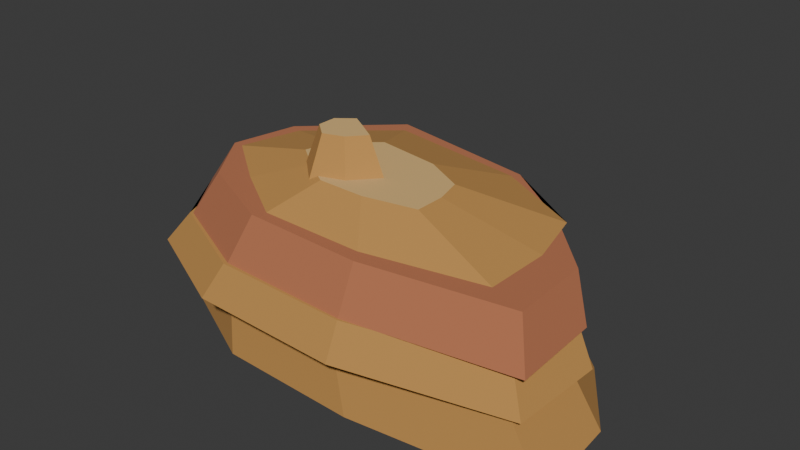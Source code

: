 # Source: rocks.blend  (saved by Blender 5.2.44; exported with 4.5.12 LTS)
import bpy
from mathutils import Matrix  # noqa: F401  (used for matrix-valued properties, if any)

bpy.ops.wm.read_factory_settings(use_empty=True)
scene = bpy.context.scene
scene.name = 'Scene'

# ---- collections
col_collection = bpy.data.collections.new('Collection'); scene.collection.children.link(col_collection)

# ---- materials (node trees are filled in below, after node groups)
mat_sand_shadow = bpy.data.materials.new('sand_shadow')
mat_sand_shadow.diffuse_color = (0.552, 0.2831, 0.07619, 1.0)
mat_sand_mid = bpy.data.materials.new('sand_mid')
mat_sand_mid.diffuse_color = (0.7379, 0.4793, 0.1878, 1.0)
mat_clay = bpy.data.materials.new('clay')
mat_clay.diffuse_color = (0.4851, 0.1714, 0.08022, 1.0)

# ---- material node trees
mat_sand_shadow.use_nodes = True; mat_sand_shadow.node_tree.nodes.clear()
_N = mat_sand_shadow.node_tree.nodes; _L = mat_sand_shadow.node_tree.links
n0 = _N.new('ShaderNodeBsdfPrincipled'); n0.name = 'Principled BSDF'; n0.location = (-200, 100)
n0.inputs[0].default_value = (0.552, 0.2831, 0.07619, 1.0)
n0.inputs[2].default_value = 1.0
n0.inputs[10].default_value = 0.005
n1 = _N.new('ShaderNodeOutputMaterial'); n1.name = 'Material Output'; n1.location = (200, 100)
_L.new(n0.outputs[0], n1.inputs[0])
n1.is_active_output = True
mat_sand_mid.use_nodes = True; mat_sand_mid.node_tree.nodes.clear()
_N = mat_sand_mid.node_tree.nodes; _L = mat_sand_mid.node_tree.links
n0 = _N.new('ShaderNodeBsdfPrincipled'); n0.name = 'Principled BSDF'; n0.location = (-200, 100)
n0.inputs[0].default_value = (0.7379, 0.4793, 0.1878, 1.0)
n0.inputs[2].default_value = 1.0
n0.inputs[10].default_value = 0.005
n1 = _N.new('ShaderNodeOutputMaterial'); n1.name = 'Material Output'; n1.location = (200, 100)
_L.new(n0.outputs[0], n1.inputs[0])
n1.is_active_output = True
mat_clay.use_nodes = True; mat_clay.node_tree.nodes.clear()
_N = mat_clay.node_tree.nodes; _L = mat_clay.node_tree.links
n0 = _N.new('ShaderNodeBsdfPrincipled'); n0.name = 'Principled BSDF'; n0.location = (-200, 100)
n0.inputs[0].default_value = (0.4851, 0.1714, 0.08022, 1.0)
n0.inputs[2].default_value = 1.0
n0.inputs[10].default_value = 0.005
n1 = _N.new('ShaderNodeOutputMaterial'); n1.name = 'Material Output'; n1.location = (200, 100)
_L.new(n0.outputs[0], n1.inputs[0])
n1.is_active_output = True

# ---- world
world_world = bpy.data.worlds.new('World'); scene.world = world_world
world_world.use_nodes = True; world_world.node_tree.nodes.clear()
_N = world_world.node_tree.nodes; _L = world_world.node_tree.links
n0 = _N.new('ShaderNodeOutputWorld'); n0.name = 'World Output'; n0.location = (200, 100)
n1 = _N.new('ShaderNodeBackground'); n1.name = 'Background'; n1.location = (-200, 100)
n1.inputs[0].default_value = (0.05088, 0.05088, 0.05088, 1.0)
_L.new(n1.outputs[0], n0.inputs[0])
n0.is_active_output = True
world_world.color = (0.05088, 0.05088, 0.05088)
world_world.sun_shadow_jitter_overblur = 0.0

# ---- meshes
me_rock_pebble = bpy.data.meshes.new('rock_pebble')
me_rock_pebble.from_pydata([(0.1139, 0.0, -0.03), (0.08695, 0.1043, -0.03), (-0.04089, 0.04903, -0.03), (-0.09786, 8.297e-18, -0.03), (-0.06682, -0.08013, -0.03), (0.05842, -0.07005, -0.03), (0.09668, -0.0005664, 0.025), (0.07315, 0.09035, 0.025), (-0.03832, 0.04219, 0.025), (-0.088, -0.0005664, 0.025), (-0.06094, -0.07044, 0.025), (0.04827, -0.06165, 0.025), (0.1004, -0.0005664, 0.025), (0.06168, 0.07659, 0.025), (-0.03582, 0.03919, 0.025), (-0.08718, -0.0005664, 0.025), (-0.05578, -0.06425, 0.025), (0.04593, -0.05884, 0.025), (0.04587, 0.002729, 0.07), (0.02899, 0.03637, 0.07), (-0.01352, 0.02006, 0.07), (-0.03592, 0.002729, 0.07), (-0.02222, -0.02504, 0.07), (0.02212, -0.02268, 0.07)], [], [(0, 1, 7, 6), (1, 2, 8, 7), (2, 3, 9, 8), (3, 4, 10, 9), (4, 5, 11, 10), (5, 0, 6, 11), (6, 7, 13, 12), (7, 8, 14, 13), (8, 9, 15, 14), (9, 10, 16, 15), (10, 11, 17, 16), (11, 6, 12, 17), (12, 13, 19, 18), (13, 14, 20, 19), (14, 15, 21, 20), (15, 16, 22, 21), (16, 17, 23, 22), (17, 12, 18, 23), (5, 4, 3, 2, 1, 0), (18, 19, 20, 21, 22, 23)])
me_rock_pebble.polygons.foreach_set('material_index', [0, 0, 0, 0, 0, 0, 0, 0, 0, 0, 0, 0, 0, 0, 0, 0, 0, 0, 0, 1])
me_rock_pebble.materials.append(mat_sand_shadow)
me_rock_pebble.materials.append(mat_sand_mid)
me_rock_pebble.update()
me_rock_chip = bpy.data.meshes.new('rock_chip')
me_rock_chip.from_pydata([(0.1424, 0.0, -0.025), (0.09202, 0.09232, -0.025), (-0.025, 0.08762, -0.025), (-0.2245, 0.08651, -0.025), (-0.1494, -0.05755, -0.025), (-0.04632, -0.1623, -0.025), (0.1155, -0.1158, -0.025), (0.1182, -0.008918, 0.02), (0.0749, 0.07039, 0.02), (-0.02563, 0.06636, 0.02), (-0.1971, 0.0654, 0.02), (-0.1325, -0.05836, 0.02), (-0.04395, -0.1484, 0.02), (0.09504, -0.1084, 0.02), (0.125, -0.008918, 0.02), (0.07468, 0.07017, 0.02), (-0.0264, 0.06903, 0.02), (-0.1732, 0.0562, 0.02), (-0.1544, -0.06678, 0.02), (-0.0455, -0.1538, 0.02), (0.06948, -0.08279, 0.02), (0.04583, -0.01982, 0.055), (0.02421, 0.01415, 0.055), (-0.01921, 0.01366, 0.055), (-0.08226, 0.008155, 0.055), (-0.07417, -0.04467, 0.055), (-0.02741, -0.08206, 0.055), (0.02198, -0.05155, 0.055)], [], [(0, 1, 8, 7), (1, 2, 9, 8), (2, 3, 10, 9), (3, 4, 11, 10), (4, 5, 12, 11), (5, 6, 13, 12), (6, 0, 7, 13), (7, 8, 15, 14), (8, 9, 16, 15), (9, 10, 17, 16), (10, 11, 18, 17), (11, 12, 19, 18), (12, 13, 20, 19), (13, 7, 14, 20), (14, 15, 22, 21), (15, 16, 23, 22), (16, 17, 24, 23), (17, 18, 25, 24), (18, 19, 26, 25), (19, 20, 27, 26), (20, 14, 21, 27), (6, 5, 4, 3, 2, 1, 0), (21, 22, 23, 24, 25, 26, 27)])
me_rock_chip.polygons.foreach_set('material_index', [0, 0, 0, 0, 0, 0, 0, 0, 0, 0, 0, 0, 0, 0, 0, 0, 0, 0, 0, 0, 0, 0, 1])
me_rock_chip.materials.append(mat_clay)
me_rock_chip.materials.append(mat_sand_mid)
me_rock_chip.update()
me_rock_stone = bpy.data.meshes.new('rock_stone')
me_rock_stone.from_pydata([(0.2784, 0.0, -0.06), (0.1481, 0.1424, -0.06), (-0.04996, 0.1678, -0.06), (-0.2007, 0.0741, -0.06), (-0.26, -0.09599, -0.06), (-0.04532, -0.1522, -0.06), (0.07843, -0.0754, -0.06), (0.2421, -0.0002846, 0.05), (0.1268, 0.1258, 0.05), (-0.04858, 0.1483, 0.05), (-0.182, 0.0653, 0.05), (-0.2345, -0.08525, 0.05), (-0.04447, -0.135, 0.05), (0.06507, -0.06703, 0.05), (0.2923, -0.0002846, 0.05), (0.1267, 0.1257, 0.05), (-0.05684, 0.176, 0.05), (-0.2022, 0.07277, 0.05), (-0.244, -0.08877, 0.05), (-0.05307, -0.1639, 0.05), (0.0616, -0.0637, 0.05), (0.2618, 0.01154, 0.12), (0.1152, 0.1231, 0.12), (-0.04726, 0.1676, 0.12), (-0.176, 0.07621, 0.12), (-0.2129, -0.06679, 0.12), (-0.04392, -0.1333, 0.12), (0.05759, -0.04459, 0.12), (0.1691, 0.01154, 0.12), (0.1143, 0.1222, 0.12), (-0.04532, 0.1611, 0.12), (-0.1412, 0.0634, 0.12), (-0.1573, -0.04624, 0.12), (-0.04448, -0.1352, 0.12), (0.05608, -0.04314, 0.12), (0.09429, 0.02688, 0.2), (0.07003, 0.07586, 0.2), (-0.0006217, 0.09308, 0.2), (-0.04308, 0.04983, 0.2), (-0.05018, 0.001308, 0.2), (-0.0002515, -0.03807, 0.2), (0.04426, 0.002681, 0.2)], [], [(0, 1, 8, 7), (1, 2, 9, 8), (2, 3, 10, 9), (3, 4, 11, 10), (4, 5, 12, 11), (5, 6, 13, 12), (6, 0, 7, 13), (7, 8, 15, 14), (8, 9, 16, 15), (9, 10, 17, 16), (10, 11, 18, 17), (11, 12, 19, 18), (12, 13, 20, 19), (13, 7, 14, 20), (14, 15, 22, 21), (15, 16, 23, 22), (16, 17, 24, 23), (17, 18, 25, 24), (18, 19, 26, 25), (19, 20, 27, 26), (20, 14, 21, 27), (21, 22, 29, 28), (22, 23, 30, 29), (23, 24, 31, 30), (24, 25, 32, 31), (25, 26, 33, 32), (26, 27, 34, 33), (27, 21, 28, 34), (28, 29, 36, 35), (29, 30, 37, 36), (30, 31, 38, 37), (31, 32, 39, 38), (32, 33, 40, 39), (33, 34, 41, 40), (34, 28, 35, 41), (6, 5, 4, 3, 2, 1, 0), (35, 36, 37, 38, 39, 40, 41)])
me_rock_stone.polygons.foreach_set('material_index', [0, 0, 0, 0, 0, 0, 0, 0, 0, 0, 0, 0, 0, 0, 1, 1, 1, 1, 1, 1, 1, 1, 1, 1, 1, 1, 1, 1, 0, 0, 0, 0, 0, 0, 0, 0, 2])
me_rock_stone.materials.append(mat_clay)
me_rock_stone.materials.append(mat_sand_shadow)
me_rock_stone.materials.append(mat_sand_mid)
me_rock_stone.update()
me_rock_nub = bpy.data.meshes.new('rock_nub')
me_rock_nub.from_pydata([(0.2211, 0.0, -0.06), (0.07626, 0.08652, -0.06), (-0.03699, 0.1466, -0.06), (-0.1506, 0.06563, -0.06), (-0.1907, -0.08311, -0.06), (-0.03682, -0.146, -0.06), (0.1174, -0.1332, -0.06), (0.1713, 0.0003652, 0.11), (0.04498, 0.07581, 0.11), (-0.05378, 0.1282, 0.11), (-0.1529, 0.0576, 0.11), (-0.1879, -0.07211, 0.11), (-0.05363, -0.1269, 0.11), (0.08084, -0.1158, 0.11), (0.2084, 0.0003652, 0.11), (0.06971, 0.1039, 0.11), (-0.05127, 0.1183, 0.11), (-0.1528, 0.05756, 0.11), (-0.2028, -0.07863, 0.11), (-0.05839, -0.1458, 0.11), (0.08179, -0.1168, 0.11), (0.1521, -0.02399, 0.19), (0.03118, 0.06627, 0.19), (-0.07432, 0.07883, 0.19), (-0.1629, 0.02589, 0.19), (-0.2065, -0.09287, 0.19), (-0.08053, -0.1514, 0.19), (0.04171, -0.1262, 0.19), (0.1054, -0.02399, 0.19), (0.007647, 0.03958, 0.19), (-0.07763, 0.09196, 0.19), (-0.1624, 0.02568, 0.19), (-0.164, -0.07435, 0.19), (-0.0794, -0.1469, 0.19), (0.028, -0.1106, 0.19), (0.006417, -0.01015, 0.38), (-0.03619, 0.01756, 0.38), (-0.07338, 0.0404, 0.38), (-0.1103, 0.0115, 0.38), (-0.111, -0.03211, 0.38), (-0.07415, -0.06376, 0.38), (-0.02732, -0.04793, 0.38)], [], [(0, 1, 8, 7), (1, 2, 9, 8), (2, 3, 10, 9), (3, 4, 11, 10), (4, 5, 12, 11), (5, 6, 13, 12), (6, 0, 7, 13), (7, 8, 15, 14), (8, 9, 16, 15), (9, 10, 17, 16), (10, 11, 18, 17), (11, 12, 19, 18), (12, 13, 20, 19), (13, 7, 14, 20), (14, 15, 22, 21), (15, 16, 23, 22), (16, 17, 24, 23), (17, 18, 25, 24), (18, 19, 26, 25), (19, 20, 27, 26), (20, 14, 21, 27), (21, 22, 29, 28), (22, 23, 30, 29), (23, 24, 31, 30), (24, 25, 32, 31), (25, 26, 33, 32), (26, 27, 34, 33), (27, 21, 28, 34), (28, 29, 36, 35), (29, 30, 37, 36), (30, 31, 38, 37), (31, 32, 39, 38), (32, 33, 40, 39), (33, 34, 41, 40), (34, 28, 35, 41), (6, 5, 4, 3, 2, 1, 0), (35, 36, 37, 38, 39, 40, 41)])
me_rock_nub.polygons.foreach_set('material_index', [0, 0, 0, 0, 0, 0, 0, 0, 0, 0, 0, 0, 0, 0, 1, 1, 1, 1, 1, 1, 1, 1, 1, 1, 1, 1, 1, 1, 0, 0, 0, 0, 0, 0, 0, 0, 2])
me_rock_nub.materials.append(mat_sand_shadow)
me_rock_nub.materials.append(mat_clay)
me_rock_nub.materials.append(mat_sand_mid)
me_rock_nub.update()
me_rock_slab = bpy.data.meshes.new('rock_slab')
me_rock_slab.from_pydata([(0.2844, 0.0, -0.05), (0.2963, 0.1112, -0.05), (0.1003, 0.2544, -0.05), (-0.2185, 0.1693, -0.05), (-0.5553, 0.09041, -0.05), (-0.3547, -0.05776, -0.05), (-0.2015, -0.1561, -0.05), (0.08301, -0.2106, -0.05), (0.3309, -0.1242, -0.05), (0.2711, -0.009027, 0.04), (0.2818, 0.09091, 0.04), (0.1057, 0.2196, 0.04), (-0.1807, 0.1431, 0.04), (-0.4834, 0.07222, 0.04), (-0.3032, -0.06093, 0.04), (-0.1655, -0.1493, 0.04), (0.09017, -0.1983, 0.04), (0.3129, -0.1206, 0.04), (0.3142, -0.009027, 0.04), (0.3536, 0.1179, 0.04), (0.1063, 0.2212, 0.04), (-0.197, 0.1557, 0.04), (-0.456, 0.06776, 0.04), (-0.3006, -0.06051, 0.04), (-0.2024, -0.1779, 0.04), (0.1045, -0.2345, 0.04), (0.3328, -0.1281, 0.04), (0.3016, -0.0003165, 0.09), (0.337, 0.1137, 0.09), (0.1148, 0.2065, 0.09), (-0.1578, 0.1477, 0.09), (-0.3905, 0.06869, 0.09), (-0.2508, -0.04658, 0.09), (-0.1626, -0.1521, 0.09), (0.1131, -0.203, 0.09), (0.3183, -0.1073, 0.09), (0.3108, -0.0003165, 0.09), (0.2864, 0.09472, 0.09), (0.1025, 0.1753, 0.09), (-0.1564, 0.1467, 0.09), (-0.4073, 0.07143, 0.09), (-0.2761, -0.05069, 0.09), (-0.1436, -0.1374, 0.09), (0.09691, -0.1618, 0.09), (0.2939, -0.09815, 0.09), (0.1759, 0.01064, 0.15), (0.1649, 0.05334, 0.15), (0.08227, 0.08955, 0.15), (-0.03407, 0.07668, 0.15), (-0.1468, 0.04287, 0.15), (-0.08784, -0.012, 0.15), (-0.02832, -0.05096, 0.15), (0.07976, -0.06192, 0.15), (0.1683, -0.03332, 0.15)], [], [(0, 1, 10, 9), (1, 2, 11, 10), (2, 3, 12, 11), (3, 4, 13, 12), (4, 5, 14, 13), (5, 6, 15, 14), (6, 7, 16, 15), (7, 8, 17, 16), (8, 0, 9, 17), (9, 10, 19, 18), (10, 11, 20, 19), (11, 12, 21, 20), (12, 13, 22, 21), (13, 14, 23, 22), (14, 15, 24, 23), (15, 16, 25, 24), (16, 17, 26, 25), (17, 9, 18, 26), (18, 19, 28, 27), (19, 20, 29, 28), (20, 21, 30, 29), (21, 22, 31, 30), (22, 23, 32, 31), (23, 24, 33, 32), (24, 25, 34, 33), (25, 26, 35, 34), (26, 18, 27, 35), (27, 28, 37, 36), (28, 29, 38, 37), (29, 30, 39, 38), (30, 31, 40, 39), (31, 32, 41, 40), (32, 33, 42, 41), (33, 34, 43, 42), (34, 35, 44, 43), (35, 27, 36, 44), (36, 37, 46, 45), (37, 38, 47, 46), (38, 39, 48, 47), (39, 40, 49, 48), (40, 41, 50, 49), (41, 42, 51, 50), (42, 43, 52, 51), (43, 44, 53, 52), (44, 36, 45, 53), (8, 7, 6, 5, 4, 3, 2, 1, 0), (45, 46, 47, 48, 49, 50, 51, 52, 53)])
me_rock_slab.polygons.foreach_set('material_index', [0, 0, 0, 0, 0, 0, 0, 0, 0, 0, 0, 0, 0, 0, 0, 0, 0, 0, 1, 1, 1, 1, 1, 1, 1, 1, 1, 1, 1, 1, 1, 1, 1, 1, 1, 1, 0, 0, 0, 0, 0, 0, 0, 0, 0, 0, 2])
me_rock_slab.materials.append(mat_clay)
me_rock_slab.materials.append(mat_sand_shadow)
me_rock_slab.materials.append(mat_sand_mid)
me_rock_slab.update()
me_rock_shelf = bpy.data.meshes.new('rock_shelf')
me_rock_shelf.from_pydata([(0.5728, 0.0, -0.08), (0.4518, 0.1774, -0.08), (0.219, 0.3643, -0.08), (-0.2771, 0.4611, -0.08), (-0.5029, 0.1975, -0.08), (-0.5302, 3.51e-17, -0.08), (-0.3895, -0.153, -0.08), (-0.1606, -0.2672, -0.08), (0.1681, -0.2797, -0.08), (0.5896, -0.2315, -0.08), (0.4932, -0.01428, 0.06), (0.3845, 0.1452, 0.06), (0.1752, 0.3131, 0.06), (-0.2706, 0.4, 0.06), (-0.4734, 0.1632, 0.06), (-0.498, -0.01428, 0.06), (-0.3715, -0.1517, 0.06), (-0.1659, -0.2544, 0.06), (0.1296, -0.2656, 0.06), (0.5082, -0.2223, 0.06), (0.5508, -0.01428, 0.06), (0.3784, 0.1428, 0.06), (0.1815, 0.3234, 0.06), (-0.2706, 0.4002, 0.06), (-0.5116, 0.1782, 0.06), (-0.5196, -0.01428, 0.06), (-0.4527, -0.1836, 0.06), (-0.1968, -0.3059, 0.06), (0.1615, -0.3188, 0.06), (0.5423, -0.2357, 0.06), (0.5122, -0.01049, 0.14), (0.3572, 0.1306, 0.14), (0.1803, 0.293, 0.14), (-0.226, 0.3619, 0.14), (-0.4425, 0.1624, 0.14), (-0.4497, -0.01049, 0.14), (-0.3896, -0.1626, 0.14), (-0.1596, -0.2725, 0.14), (0.1623, -0.2841, 0.14), (0.5045, -0.2095, 0.14), (0.5289, -0.01049, 0.14), (0.3845, 0.1413, 0.14), (0.1801, 0.2926, 0.14), (-0.2291, 0.3671, 0.14), (-0.4505, 0.1656, 0.14), (-0.4875, -0.01049, 0.14), (-0.3823, -0.1598, 0.14), (-0.1554, -0.2655, 0.14), (0.1595, -0.2794, 0.14), (0.5371, -0.2222, 0.14), (0.4888, 0.01121, 0.24), (0.3591, 0.1476, 0.24), (0.1754, 0.2836, 0.24), (-0.1923, 0.3505, 0.24), (-0.3912, 0.1694, 0.24), (-0.4245, 0.01121, 0.24), (-0.33, -0.123, 0.24), (-0.1261, -0.218, 0.24), (0.1569, -0.2304, 0.24), (0.4962, -0.1791, 0.24), (0.4115, 0.01121, 0.24), (0.375, 0.1539, 0.24), (0.1647, 0.2657, 0.24), (-0.1728, 0.318, 0.24), (-0.3625, 0.1582, 0.24), (-0.4005, 0.01121, 0.24), (-0.2602, -0.09558, 0.24), (-0.1109, -0.1927, 0.24), (0.1374, -0.198, 0.24), (0.4091, -0.1449, 0.24), (0.1914, -0.01274, 0.3), (0.175, 0.05137, 0.3), (0.08051, 0.1016, 0.3), (-0.0711, 0.1251, 0.3), (-0.1564, 0.05329, 0.3), (-0.1734, -0.01274, 0.3), (-0.1104, -0.06072, 0.3), (-0.04331, -0.1044, 0.3), (0.06826, -0.1067, 0.3), (0.1904, -0.08288, 0.3)], [], [(0, 1, 11, 10), (1, 2, 12, 11), (2, 3, 13, 12), (3, 4, 14, 13), (4, 5, 15, 14), (5, 6, 16, 15), (6, 7, 17, 16), (7, 8, 18, 17), (8, 9, 19, 18), (9, 0, 10, 19), (10, 11, 21, 20), (11, 12, 22, 21), (12, 13, 23, 22), (13, 14, 24, 23), (14, 15, 25, 24), (15, 16, 26, 25), (16, 17, 27, 26), (17, 18, 28, 27), (18, 19, 29, 28), (19, 10, 20, 29), (20, 21, 31, 30), (21, 22, 32, 31), (22, 23, 33, 32), (23, 24, 34, 33), (24, 25, 35, 34), (25, 26, 36, 35), (26, 27, 37, 36), (27, 28, 38, 37), (28, 29, 39, 38), (29, 20, 30, 39), (30, 31, 41, 40), (31, 32, 42, 41), (32, 33, 43, 42), (33, 34, 44, 43), (34, 35, 45, 44), (35, 36, 46, 45), (36, 37, 47, 46), (37, 38, 48, 47), (38, 39, 49, 48), (39, 30, 40, 49), (40, 41, 51, 50), (41, 42, 52, 51), (42, 43, 53, 52), (43, 44, 54, 53), (44, 45, 55, 54), (45, 46, 56, 55), (46, 47, 57, 56), (47, 48, 58, 57), (48, 49, 59, 58), (49, 40, 50, 59), (50, 51, 61, 60), (51, 52, 62, 61), (52, 53, 63, 62), (53, 54, 64, 63), (54, 55, 65, 64), (55, 56, 66, 65), (56, 57, 67, 66), (57, 58, 68, 67), (58, 59, 69, 68), (59, 50, 60, 69), (60, 61, 71, 70), (61, 62, 72, 71), (62, 63, 73, 72), (63, 64, 74, 73), (64, 65, 75, 74), (65, 66, 76, 75), (66, 67, 77, 76), (67, 68, 78, 77), (68, 69, 79, 78), (69, 60, 70, 79), (9, 8, 7, 6, 5, 4, 3, 2, 1, 0), (70, 71, 72, 73, 74, 75, 76, 77, 78, 79)])
me_rock_shelf.polygons.foreach_set('material_index', [0, 0, 0, 0, 0, 0, 0, 0, 0, 0, 0, 0, 0, 0, 0, 0, 0, 0, 0, 0, 0, 0, 0, 0, 0, 0, 0, 0, 0, 0, 0, 0, 0, 0, 0, 0, 0, 0, 0, 0, 1, 1, 1, 1, 1, 1, 1, 1, 1, 1, 1, 1, 1, 1, 1, 1, 1, 1, 1, 1, 0, 0, 0, 0, 0, 0, 0, 0, 0, 0, 0, 2])
me_rock_shelf.materials.append(mat_sand_shadow)
me_rock_shelf.materials.append(mat_clay)
me_rock_shelf.materials.append(mat_sand_mid)
me_rock_shelf.update()

# ---- objects
ob_rock_pebble = bpy.data.objects.new('rock_pebble', me_rock_pebble)
ob_rock_chip = bpy.data.objects.new('rock_chip', me_rock_chip)
ob_rock_stone = bpy.data.objects.new('rock_stone', me_rock_stone)
ob_rock_nub = bpy.data.objects.new('rock_nub', me_rock_nub)
ob_rock_slab = bpy.data.objects.new('rock_slab', me_rock_slab)
ob_rock_shelf = bpy.data.objects.new('rock_shelf', me_rock_shelf)

# ---- transforms, parenting, visibility, modifiers, constraints
ob_rock_pebble.location = (0.0, 0.0, 0.0)
ob_rock_chip.location = (0.0, 0.0, 0.0)
ob_rock_stone.location = (0.0, 0.0, 0.0)
ob_rock_nub.location = (0.0, 0.0, 0.0)
ob_rock_slab.location = (0.0, 0.0, 0.0)
ob_rock_shelf.location = (0.0, 0.0, 0.0)

# ---- collection membership
col_collection.objects.link(ob_rock_pebble)
col_collection.objects.link(ob_rock_chip)
col_collection.objects.link(ob_rock_stone)
col_collection.objects.link(ob_rock_nub)
col_collection.objects.link(ob_rock_slab)
col_collection.objects.link(ob_rock_shelf)

# ---- scene / render settings (as saved in the file)
scene.frame_start = 1; scene.frame_end = 250; scene.frame_set(1)
scene.render.engine = 'BLENDER_EEVEE_NEXT'
scene.render.bake_bias = 0.0
scene.render.bake_samples = 0
scene.render.compositor_device = 'GPU'
scene.eevee.use_volume_custom_range = False
scene.eevee.fast_gi_thickness_near = 0.1
scene.eevee.fast_gi_thickness_far = 0.0
scene.eevee.ray_tracing_options.screen_trace_thickness = 0.1
bpy.context.view_layer.update()

# ---- added for rendering (the .blend has no active camera and no usable light): camera, sun
cam_auto = bpy.data.cameras.new('AutoCamera')
cam_auto.lens = 50.0
cam_auto.sensor_width = 36.0
cam_auto.clip_end = 1000.0
ob_auto_camera = bpy.data.objects.new('AutoCamera', cam_auto)
scene.collection.objects.link(ob_auto_camera)
ob_auto_camera.location = (1.36758, -1.54938, 1.23035)
ob_auto_camera.rotation_euler = (1.09748, -7.21219e-08, 0.694738)
scene.camera = ob_auto_camera
light_auto_sun = bpy.data.lights.new('AutoSun', 'SUN')
light_auto_sun.energy = 3.0
light_auto_sun.angle = 0.0523599
ob_auto_sun = bpy.data.objects.new('AutoSun', light_auto_sun)
scene.collection.objects.link(ob_auto_sun)
ob_auto_sun.rotation_euler = (0.872665, 0.174533, 0.523599)
bpy.context.view_layer.update()
